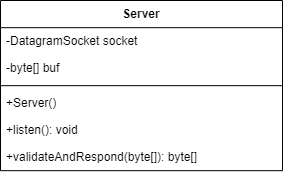

The diagram above was exported from draw.io. Its source (the exported page's mxGraphModel, read from the mxfile embedded in the PNG):
<mxGraphModel dx="794" dy="458" grid="1" gridSize="10" guides="1" tooltips="1" connect="1" arrows="1" fold="1" page="1" pageScale="1" pageWidth="850" pageHeight="1100" background="#FFFFFF" math="0" shadow="0">
  <root>
    <mxCell id="0" />
    <mxCell id="1" parent="0" />
    <mxCell id="lRQIiVX4dXsnuG-LjClr-40" value="Server" style="swimlane;fontStyle=1;align=center;verticalAlign=top;childLayout=stackLayout;horizontal=1;startSize=27.166666666666668;horizontalStack=0;resizeParent=1;resizeParentMax=0;resizeLast=0;collapsible=0;marginBottom=0;" vertex="1" parent="1">
      <mxGeometry x="50" y="80" width="282" height="170.16666666666669" as="geometry" />
    </mxCell>
    <mxCell id="lRQIiVX4dXsnuG-LjClr-41" value="-DatagramSocket socket" style="text;strokeColor=none;fillColor=none;align=left;verticalAlign=top;spacingLeft=4;spacingRight=4;overflow=hidden;rotatable=0;points=[[0,0.5],[1,0.5]];portConstraint=eastwest;" vertex="1" parent="lRQIiVX4dXsnuG-LjClr-40">
      <mxGeometry y="27.166666666666668" width="282" height="27" as="geometry" />
    </mxCell>
    <mxCell id="lRQIiVX4dXsnuG-LjClr-42" value="-byte[] buf" style="text;strokeColor=none;fillColor=none;align=left;verticalAlign=top;spacingLeft=4;spacingRight=4;overflow=hidden;rotatable=0;points=[[0,0.5],[1,0.5]];portConstraint=eastwest;" vertex="1" parent="lRQIiVX4dXsnuG-LjClr-40">
      <mxGeometry y="54.16666666666667" width="282" height="27" as="geometry" />
    </mxCell>
    <mxCell id="lRQIiVX4dXsnuG-LjClr-43" style="line;strokeWidth=1;fillColor=none;align=left;verticalAlign=middle;spacingTop=-1;spacingLeft=3;spacingRight=3;rotatable=0;labelPosition=right;points=[];portConstraint=eastwest;strokeColor=inherit;" vertex="1" parent="lRQIiVX4dXsnuG-LjClr-40">
      <mxGeometry y="81.16666666666667" width="282" height="8" as="geometry" />
    </mxCell>
    <mxCell id="lRQIiVX4dXsnuG-LjClr-44" value="+Server()" style="text;strokeColor=none;fillColor=none;align=left;verticalAlign=top;spacingLeft=4;spacingRight=4;overflow=hidden;rotatable=0;points=[[0,0.5],[1,0.5]];portConstraint=eastwest;" vertex="1" parent="lRQIiVX4dXsnuG-LjClr-40">
      <mxGeometry y="89.16666666666667" width="282" height="27" as="geometry" />
    </mxCell>
    <mxCell id="lRQIiVX4dXsnuG-LjClr-45" value="+listen(): void" style="text;strokeColor=none;fillColor=none;align=left;verticalAlign=top;spacingLeft=4;spacingRight=4;overflow=hidden;rotatable=0;points=[[0,0.5],[1,0.5]];portConstraint=eastwest;" vertex="1" parent="lRQIiVX4dXsnuG-LjClr-40">
      <mxGeometry y="116.16666666666667" width="282" height="27" as="geometry" />
    </mxCell>
    <mxCell id="lRQIiVX4dXsnuG-LjClr-46" value="+validateAndRespond(byte[]): byte[]" style="text;strokeColor=none;fillColor=none;align=left;verticalAlign=top;spacingLeft=4;spacingRight=4;overflow=hidden;rotatable=0;points=[[0,0.5],[1,0.5]];portConstraint=eastwest;" vertex="1" parent="lRQIiVX4dXsnuG-LjClr-40">
      <mxGeometry y="143.16666666666669" width="282" height="27" as="geometry" />
    </mxCell>
  </root>
</mxGraphModel>